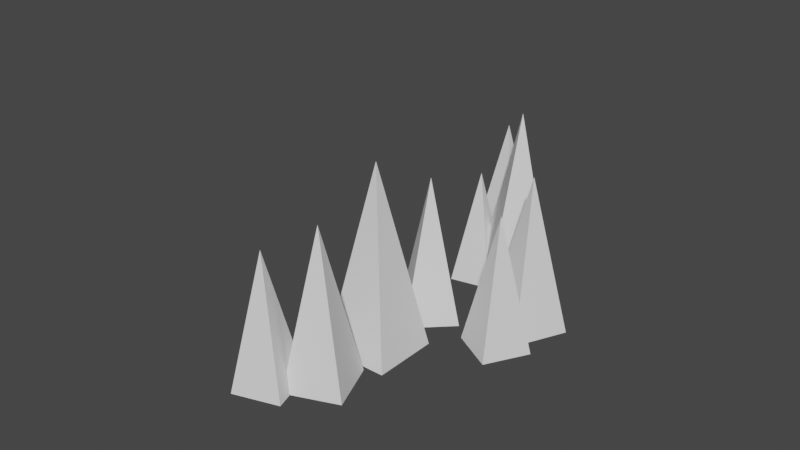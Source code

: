 # Source: ForestPatch.blend  (saved by Blender 3.2.14; exported with 4.5.12 LTS)
import bpy
from mathutils import Matrix  # noqa: F401  (used for matrix-valued properties, if any)

bpy.ops.wm.read_factory_settings(use_empty=True)
scene = bpy.context.scene
scene.name = 'Scene'

# ---- collections
col_collection = bpy.data.collections.new('Collection'); scene.collection.children.link(col_collection)

# ---- world
world_world = bpy.data.worlds.new('World'); scene.world = world_world
world_world.use_nodes = True; world_world.node_tree.nodes.clear()
_N = world_world.node_tree.nodes; _L = world_world.node_tree.links
n0 = _N.new('ShaderNodeOutputWorld'); n0.name = 'World Output'; n0.location = (300, 300)
n1 = _N.new('ShaderNodeBackground'); n1.name = 'Background'; n1.location = (10, 300)
n1.inputs[0].default_value = (0.05088, 0.05088, 0.05088, 1.0)
_L.new(n1.outputs[0], n0.inputs[0])
n0.is_active_output = True
world_world.color = (0.05088, 0.05088, 0.05088)
world_world.use_sun_shadow = False
world_world.sun_shadow_jitter_overblur = 0.0

# ---- meshes
me_cube_001 = bpy.data.meshes.new('Cube.001')
me_cube_001.from_pydata([(-1.0, -1.0, 0.0), (-1.0, 1.0, 0.0), (1.0, -1.0, 0.0), (1.0, 1.0, 0.0), (0.0, 0.0, 5.588), (-1.071, 1.321, 0.0), (-1.471, 2.862, 0.0), (0.4706, 1.721, 0.0), (0.07066, 3.262, 0.0), (-0.5002, 2.291, 4.45), (-2.135, 3.881, 0.0), (-0.2823, 2.078, 0.0), (-3.937, 2.028, 0.0), (-2.085, 0.2258, 0.0), (-2.11, 2.053, 7.221), (-2.941, 6.294, 0.0), (-3.775, 4.634, 0.0), (-4.601, 7.128, 0.0), (-5.435, 5.468, 0.0), (-4.188, 5.881, 5.189), (-4.722, 5.43, 0.0), (-2.743, 4.611, 0.0), (-5.541, 3.451, 0.0), (-3.562, 2.632, 0.0), (-4.142, 4.031, 5.986), (-2.493, -2.827, 0.0), (-0.4885, -2.071, 0.0), (-1.737, -4.832, 0.0), (0.2679, -4.076, 0.0), (-1.113, -3.451, 5.986), (-1.784, -0.9797, 0.0), (-1.257, -2.761, 0.0), (-3.565, -1.506, 0.0), (-3.039, -3.287, 0.0), (-2.411, -2.134, 5.189), (0.4549, -2.188, 0.0), (3.039, -2.237, 0.0), (0.4064, -4.772, 0.0), (2.991, -4.821, 0.0), (1.723, -3.505, 7.221), (2.982, -3.329, 0.0), (1.635, -2.478, 0.0), (3.833, -1.983, 0.0), (2.487, -1.131, 0.0), (2.734, -2.23, 4.45), (4.62, -4.973, 0.0), (3.253, -3.514, 0.0), (6.08, -3.606, 0.0), (4.712, -2.146, 0.0), (4.666, -3.56, 5.588)], [], [(0, 4, 1), (1, 4, 3), (3, 4, 2), (2, 4, 0), (1, 3, 2, 0), (5, 9, 6), (6, 9, 8), (8, 9, 7), (7, 9, 5), (6, 8, 7, 5), (10, 14, 11), (11, 14, 13), (13, 14, 12), (12, 14, 10), (11, 13, 12, 10), (15, 19, 16), (16, 19, 18), (18, 19, 17), (17, 19, 15), (16, 18, 17, 15), (20, 24, 21), (21, 24, 23), (23, 24, 22), (22, 24, 20), (21, 23, 22, 20), (25, 29, 26), (26, 29, 28), (28, 29, 27), (27, 29, 25), (26, 28, 27, 25), (30, 34, 31), (31, 34, 33), (33, 34, 32), (32, 34, 30), (31, 33, 32, 30), (35, 39, 36), (36, 39, 38), (38, 39, 37), (37, 39, 35), (36, 38, 37, 35), (40, 44, 41), (41, 44, 43), (43, 44, 42), (42, 44, 40), (41, 43, 42, 40), (45, 49, 46), (46, 49, 48), (48, 49, 47), (47, 49, 45), (46, 48, 47, 45)])
_uv = me_cube_001.uv_layers.new(name='UVMap')
_uv.uv.foreach_set('vector', [0.375, 0.0, 0.75, 0.5, 0.375, 0.25, 0.375, 0.25, 0.75, 0.5, 0.375, 0.5, 0.375, 0.5, 0.75, 0.5, 0.375, 0.75, 0.375, 0.75, 0.75, 0.5, 0.375, 1.0, 0.125, 0.5, 0.375, 0.5, 0.375, 0.75, 0.125, 0.75, 0.375, 0.0, 0.75, 0.5, 0.375, 0.25, 0.375, 0.25, 0.75, 0.5, 0.375, 0.5, 0.375, 0.5, 0.75, 0.5, 0.375, 0.75, 0.375, 0.75, 0.75, 0.5, 0.375, 1.0, 0.125, 0.5, 0.375, 0.5, 0.375, 0.75, 0.125, 0.75, 0.375, 0.0, 0.75, 0.5, 0.375, 0.25, 0.375, 0.25, 0.75, 0.5, 0.375, 0.5, 0.375, 0.5, 0.75, 0.5, 0.375, 0.75, 0.375, 0.75, 0.75, 0.5, 0.375, 1.0, 0.125, 0.5, 0.375, 0.5, 0.375, 0.75, 0.125, 0.75, 0.375, 0.0, 0.75, 0.5, 0.375, 0.25, 0.375, 0.25, 0.75, 0.5, 0.375, 0.5, 0.375, 0.5, 0.75, 0.5, 0.375, 0.75, 0.375, 0.75, 0.75, 0.5, 0.375, 1.0, 0.125, 0.5, 0.375, 0.5, 0.375, 0.75, 0.125, 0.75, 0.375, 0.0, 0.75, 0.5, 0.375, 0.25, 0.375, 0.25, 0.75, 0.5, 0.375, 0.5, 0.375, 0.5, 0.75, 0.5, 0.375, 0.75, 0.375, 0.75, 0.75, 0.5, 0.375, 1.0, 0.125, 0.5, 0.375, 0.5, 0.375, 0.75, 0.125, 0.75, 0.375, 0.0, 0.75, 0.5, 0.375, 0.25, 0.375, 0.25, 0.75, 0.5, 0.375, 0.5, 0.375, 0.5, 0.75, 0.5, 0.375, 0.75, 0.375, 0.75, 0.75, 0.5, 0.375, 1.0, 0.125, 0.5, 0.375, 0.5, 0.375, 0.75, 0.125, 0.75, 0.375, 0.0, 0.75, 0.5, 0.375, 0.25, 0.375, 0.25, 0.75, 0.5, 0.375, 0.5, 0.375, 0.5, 0.75, 0.5, 0.375, 0.75, 0.375, 0.75, 0.75, 0.5, 0.375, 1.0, 0.125, 0.5, 0.375, 0.5, 0.375, 0.75, 0.125, 0.75, 0.375, 0.0, 0.75, 0.5, 0.375, 0.25, 0.375, 0.25, 0.75, 0.5, 0.375, 0.5, 0.375, 0.5, 0.75, 0.5, 0.375, 0.75, 0.375, 0.75, 0.75, 0.5, 0.375, 1.0, 0.125, 0.5, 0.375, 0.5, 0.375, 0.75, 0.125, 0.75, 0.375, 0.0, 0.75, 0.5, 0.375, 0.25, 0.375, 0.25, 0.75, 0.5, 0.375, 0.5, 0.375, 0.5, 0.75, 0.5, 0.375, 0.75, 0.375, 0.75, 0.75, 0.5, 0.375, 1.0, 0.125, 0.5, 0.375, 0.5, 0.375, 0.75, 0.125, 0.75, 0.375, 0.0, 0.75, 0.5, 0.375, 0.25, 0.375, 0.25, 0.75, 0.5, 0.375, 0.5, 0.375, 0.5, 0.75, 0.5, 0.375, 0.75, 0.375, 0.75, 0.75, 0.5, 0.375, 1.0, 0.125, 0.5, 0.375, 0.5, 0.375, 0.75, 0.125, 0.75])
me_cube_001.update()

# ---- objects
ob_cube = bpy.data.objects.new('Cube', me_cube_001)

# ---- transforms, parenting, visibility, modifiers, constraints
ob_cube.location = (0.0, 0.0, 0.0)
ob_cube.rotation_euler = (0.0, -0.0, 2.343)

# ---- collection membership
col_collection.objects.link(ob_cube)

# ---- scene / render settings (as saved in the file)
scene.frame_start = 1; scene.frame_end = 250; scene.frame_set(1)
scene.render.engine = 'BLENDER_EEVEE_NEXT'
scene.cycles.sampling_pattern = 'TABULATED_SOBOL'
scene.cycles.use_light_tree = False
scene.view_settings.view_transform = 'Filmic'
bpy.context.view_layer.update()

# ---- added for rendering (the .blend has no active camera and no usable light): camera, sun
cam_auto = bpy.data.cameras.new('AutoCamera')
cam_auto.lens = 50.0
cam_auto.sensor_width = 36.0
cam_auto.clip_end = 1000.0
ob_auto_camera = bpy.data.objects.new('AutoCamera', cam_auto)
scene.collection.objects.link(ob_auto_camera)
ob_auto_camera.location = (21.981, -28.087, 21.9631)
ob_auto_camera.rotation_euler = (1.09748, -7.21219e-08, 0.694738)
scene.camera = ob_auto_camera
light_auto_sun = bpy.data.lights.new('AutoSun', 'SUN')
light_auto_sun.energy = 3.0
light_auto_sun.angle = 0.0523599
ob_auto_sun = bpy.data.objects.new('AutoSun', light_auto_sun)
scene.collection.objects.link(ob_auto_sun)
ob_auto_sun.rotation_euler = (0.872665, 0.174533, 0.523599)
bpy.context.view_layer.update()
